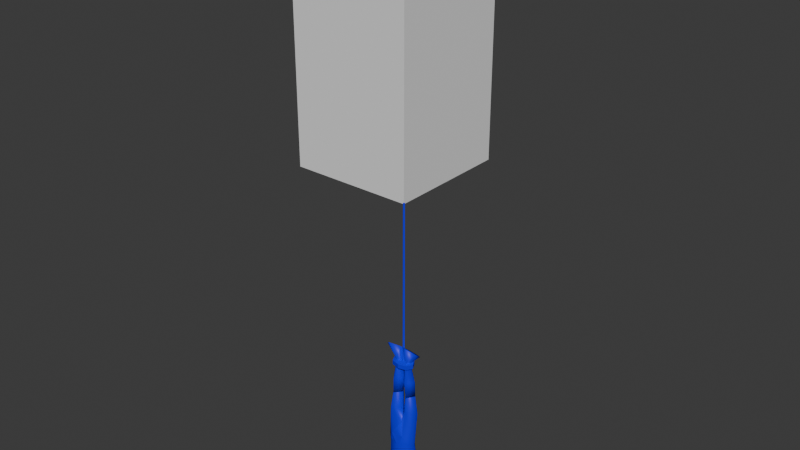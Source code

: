 # Source: custom_rifs_01.blend  (saved by Blender 4.0.36; exported with 4.5.12 LTS)
import bpy
from mathutils import Matrix  # noqa: F401  (used for matrix-valued properties, if any)

bpy.ops.wm.read_factory_settings(use_empty=True)
scene = bpy.context.scene
scene.name = 'Scene'

# ---- collections
col_skinned_hu = bpy.data.collections.new('skinned_hu'); scene.collection.children.link(col_skinned_hu)

# ---- materials (node trees are filled in below, after node groups)
mat_hu_base_mat = bpy.data.materials.new('hu_base_mat')
mat_hu_base_mat.alpha_threshold = 0.0
mat_hu_base_mat.use_transparent_shadow = False
mat_hu_base_mat.roughness = 0.5
mat_hu_base_mat.line_color = (0.0, 0.0, 0.0, 1.0)

# ---- material node trees
mat_hu_base_mat.use_nodes = True; mat_hu_base_mat.node_tree.nodes.clear()
_N = mat_hu_base_mat.node_tree.nodes; _L = mat_hu_base_mat.node_tree.links
n0 = _N.new('ShaderNodeOutputMaterial'); n0.name = 'Material Output'; n0.location = (300, 300)
n1 = _N.new('ShaderNodeBsdfPrincipled'); n1.name = 'Principled BSDF'; n1.location = (10, 300)
n1.inputs[0].default_value = (0.0, 9.465e-05, 0.8008, 1.0)
n1.inputs[3].default_value = 1.45
_L.new(n1.outputs[0], n0.inputs[0])
n0.is_active_output = True

# ---- world
world_world = bpy.data.worlds.new('World'); scene.world = world_world
world_world.use_nodes = True; world_world.node_tree.nodes.clear()
_N = world_world.node_tree.nodes; _L = world_world.node_tree.links
n0 = _N.new('ShaderNodeOutputWorld'); n0.name = 'World Output'; n0.location = (300, 300)
n1 = _N.new('ShaderNodeBackground'); n1.name = 'Background'; n1.location = (10, 300)
n1.inputs[0].default_value = (0.05088, 0.05088, 0.05088, 1.0)
_L.new(n1.outputs[0], n0.inputs[0])
n0.is_active_output = True
world_world.color = (0.05088, 0.05088, 0.05088)
world_world.use_sun_shadow = False
world_world.sun_shadow_jitter_overblur = 0.0

# ---- meshes
me_cube_001 = bpy.data.meshes.new('Cube.001')
me_cube_001.from_pydata([(-0.5, -0.5, -1.0), (-0.5, -0.5, 1.0), (-0.5, 0.5, -1.0), (-0.5, 0.5, 1.0), (0.5, -0.5, -1.0), (0.5, -0.5, 1.0), (0.5, 0.5, -1.0), (0.5, 0.5, 1.0)], [], [(0, 1, 3, 2), (2, 3, 7, 6), (6, 7, 5, 4), (4, 5, 1, 0), (2, 6, 4, 0), (7, 3, 1, 5)])
_uv = me_cube_001.uv_layers.new(name='UVMap')
_uv.uv.foreach_set('vector', [0.375, 0.0, 0.625, 0.0, 0.625, 0.25, 0.375, 0.25, 0.375, 0.25, 0.625, 0.25, 0.625, 0.5, 0.375, 0.5, 0.375, 0.5, 0.625, 0.5, 0.625, 0.75, 0.375, 0.75, 0.375, 0.75, 0.625, 0.75, 0.625, 1.0, 0.375, 1.0, 0.125, 0.5, 0.375, 0.5, 0.375, 0.75, 0.125, 0.75, 0.625, 0.5, 0.875, 0.5, 0.875, 0.75, 0.625, 0.75])
me_cube_001.update()
me_ptrophy_002 = bpy.data.meshes.new('ptrophy.002')
me_ptrophy_002.from_pydata([(0.04629, 0.001223, -2.474), (0.05907, -0.007129, -2.415), (0.128, -0.002296, -2.26), (0.1005, 0.07926, -2.288), (0.1457, 0.0044, -2.822), (0.1457, -0.03088, -2.819), (0.1805, -0.01335, -2.823), (0.1309, 0.01591, -2.863), (0.1245, 0.01704, -2.921), (0.131, -0.04739, -2.859), (0.1233, -0.05672, -2.924), (0.1935, 0.01582, -2.865), (0.1947, 0.01777, -2.931), (0.1935, -0.04748, -2.862), (0.1938, -0.0573, -2.934), (0.1438, -0.04551, -2.574), (0.1161, -0.002014, -2.574), (0.1487, -0.04338, -2.707), (0.1241, -0.005547, -2.71), (0.1615, 0.01975, -2.708), (0.1862, -0.01808, -2.705), (0.1862, -0.01641, -2.571), (0.1835, -0.006855, -2.352), (0.1586, 0.02708, -2.571), (0.09588, 0.006677, -2.446), (0.1034, -0.05549, -2.326), (0.1284, -0.04631, -2.438), (0.1794, -0.01018, -2.433), (0.1446, 0.04622, -2.437), (0.1529, 0.05401, -2.339), (0.1226, 0.07534, -2.373), (0.1178, -0.002205, -2.155), (0.07187, 0.0683, -2.16), (0.07251, -0.06737, -2.167), (0.07981, -0.07186, -1.132), (0.09786, 0.0747, -1.263), (0.04122, 0.1145, -1.289), (0.1303, -0.02888, -1.178), (0.001088, 0.07462, -1.247), (0.01159, -0.02898, -1.158), (0.1207, -0.01508, -2.015), (0.01256, 0.00955, -1.589), (0.04208, 0.06603, -1.458), (0.05291, -0.05308, -1.461), (0.09959, 0.01113, -1.457), (-0.004596, 0.001823, -1.461), (0.06142, -0.04578, -1.591), (0.04236, -0.02623, -1.288), (0.05147, 0.06735, -1.582), (0.03568, 0.02943, -1.295), (0.06197, 0.0008864, -1.295), (0.0995, 0.01744, -1.589), (0.01497, -0.00331, -1.297), (0.05259, 0.01539, -1.53), (0.06145, -0.04615, -1.588), (0.05168, 0.06738, -1.587), (0.09971, 0.01699, -1.589), (0.01279, 0.009273, -1.591), (0.05167, -0.07842, -1.936), (0.05052, 0.06598, -1.93), (0.06954, -0.06415, -1.716), (0.06388, 0.08241, -1.805), (0.1252, 0.0129, -1.736), (-6.432e-05, 0.07749, -2.026), (0.003257, 0.002071, -1.739), (0.06271, -0.07278, -2.005), (-0.04629, 0.001146, -2.474), (-0.05906, -0.007227, -2.415), (4.471e-05, -0.05387, -2.426), (5.504e-05, -0.06632, -2.361), (-4.925e-05, 0.05934, -2.479), (-4.784e-05, 0.05764, -2.419), (-0.1006, 0.07909, -2.288), (-9.77e-05, 0.1177, -2.282), (8.17e-05, -0.09844, -2.164), (-0.1457, 0.004159, -2.822), (-0.1456, -0.03112, -2.819), (-0.1804, -0.01364, -2.823), (-0.131, 0.01569, -2.863), (-0.1246, 0.01684, -2.921), (-0.1309, -0.0476, -2.859), (-0.1233, -0.05693, -2.924), (-0.1935, 0.0155, -2.865), (-0.1947, 0.01744, -2.931), (-0.1934, -0.0478, -2.862), (-0.1937, -0.05762, -2.934), (-0.1437, -0.04575, -2.574), (-0.1161, -0.002207, -2.574), (-0.1487, -0.04362, -2.707), (-0.1241, -0.005753, -2.71), (-0.1616, 0.01949, -2.708), (-0.128, -0.002509, -2.26), (-0.1861, -0.01839, -2.705), (-0.1862, -0.01672, -2.571), (-0.1835, -0.00716, -2.352), (-0.1586, 0.02682, -2.571), (-0.09589, 0.006517, -2.446), (-0.1033, -0.05566, -2.326), (-0.1284, -0.04652, -2.438), (-0.1794, -0.01048, -2.433), (-0.1447, 0.04598, -2.437), (-0.153, 0.05375, -2.339), (-0.1228, 0.07513, -2.373), (-8.408e-05, 0.1013, -2.371), (8.182e-05, -0.09858, -2.308), (-0.1178, -0.002401, -2.155), (-8.167e-05, 0.0984, -2.159), (-0.07969, -0.07199, -1.132), (-0.09798, 0.07454, -1.263), (-0.04141, 0.1145, -1.289), (-0.1302, -0.0291, -1.178), (-0.001212, 0.07462, -1.247), (-0.04232, -0.0263, -1.288), (-0.01154, -0.029, -1.158), (-0.1207, -0.01528, -2.015), (-0.07199, 0.06818, -2.16), (-0.0724, -0.06749, -2.167), (7.331e-05, -0.08833, -2.013), (-0.01258, 0.009529, -1.589), (-0.04219, 0.06596, -1.458), (-0.05283, -0.05317, -1.461), (-0.09961, 0.01096, -1.457), (0.004593, 0.00183, -1.461), (-0.06135, -0.04588, -1.591), (-0.05158, 0.06727, -1.582), (-0.03573, 0.02937, -1.295), (-0.06197, 0.0007836, -1.295), (-0.09953, 0.01728, -1.589), (-0.01497, -0.003335, -1.297), (1.898e-05, -0.02287, -1.855), (-0.06258, -0.07288, -2.005), (-0.05063, 0.0659, -1.93), (-0.05154, -0.07851, -1.936), (-0.05261, 0.0153, -1.53), (-0.06138, -0.04626, -1.588), (-0.0518, 0.0673, -1.587), (-0.09974, 0.01682, -1.589), (-0.01281, 0.009252, -1.591), (-0.06943, -0.06427, -1.716), (-0.06402, 0.0823, -1.805), (-0.1253, 0.01269, -1.736), (-0.003261, 0.002065, -1.739), (-0.0545, 0.08219, -1.993), (0.05436, 0.08228, -1.993), (0.05235, 0.06267, -2.027), (-0.05246, 0.06258, -2.027), (0.04315, 0.04002, -2.607), (0.06143, -0.06517, -2.526), (0.04249, -0.08882, -2.579), (0.06542, 0.03685, -2.561), (0.04571, -0.03862, -2.465), (0.03322, -0.05615, -2.627), (0.03277, -0.06896, -2.452), (-7.319e-05, 0.08818, -2.549), (-0.04322, 0.03995, -2.607), (-5.958e-05, 0.07179, -2.609), (9.77e-05, -0.1177, -2.526), (-0.01556, -0.1028, -2.511), (-0.06133, -0.06528, -2.526), (-0.04234, -0.08889, -2.579), (-0.06548, 0.03675, -2.561), (-0.04565, -0.0387, -2.465), (-0.03312, -0.0562, -2.627), (-0.03266, -0.06901, -2.452), (-1.067e-05, 0.01285, -2.638), (8.141e-05, -0.09809, -2.454), (0.04357, -0.08218, -2.548), (0.01573, -0.1028, -2.511), (7.342e-05, -0.08846, -2.553), (-0.04343, -0.08225, -2.548), (0.06329, -0.05625, -2.57), (-0.0632, -0.05635, -2.57), (-0.06528, -0.04743, -1.332), (2.93e-08, -3.828e-05, -1.298), (-0.06536, 0.04724, -1.332), (0.009071, 0.0003119, 0.0141), (0.06536, -0.04732, -1.332), (0.009071, 0.0003119, -1.3), (0.06528, 0.04735, -1.332), (7.277e-06, -0.008767, 0.0141), (-0.08981, -0.0001128, -1.332), (7.277e-06, -0.008767, -1.3), (0.08981, 3.626e-05, -1.332), (-7.782e-06, 0.009376, 0.0141), (-5.399e-05, 0.06505, -1.332), (-7.782e-06, 0.009376, -1.3), (5.405e-05, -0.06513, -1.332), (-0.009072, 0.0002968, 0.0141), (-0.009072, 0.0002968, -1.3), (3.177e-08, -3.828e-05, -1.332), (-0.08981, -0.0001128, -1.298), (-0.06536, 0.04724, -1.298), (-5.399e-05, 0.06505, -1.298), (0.06528, 0.04735, -1.298), (0.08981, 3.626e-05, -1.298), (0.06536, -0.04732, -1.298), (5.405e-05, -0.06513, -1.298), (-0.06528, -0.04743, -1.298)], [], [(1, 69, 68, 0), (71, 1, 0, 70), (33, 65, 117, 74), (13, 6, 5, 9), (11, 6, 13), (5, 17, 18), (62, 61, 55, 56), (13, 14, 12, 11), (48, 42, 44, 51), (28, 23, 16, 24), (77, 75, 76), (5, 4, 6), (17, 20, 21, 15), (17, 5, 6, 20), (19, 4, 5, 18), (6, 4, 19, 20), (29, 2, 22), (19, 18, 16, 23), (45, 42, 48, 41), (25, 33, 74, 104), (2, 29, 3), (26, 24, 16, 15), (21, 20, 19, 23), (28, 27, 21, 23), (16, 18, 17, 15), (45, 41, 46, 43), (104, 69, 1, 25), (73, 3, 30, 103), (35, 38, 39, 37), (97, 116, 105, 91), (31, 40, 65, 33), (15, 21, 27, 26), (51, 44, 43, 46), (60, 64, 129), (47, 34, 39), (37, 34, 47), (109, 111, 128, 125), (35, 36, 38), (8, 12, 14, 10), (39, 34, 37), (38, 36, 49, 52), (40, 31, 32, 144), (115, 145, 63, 106), (22, 27, 28, 29), (106, 32, 3, 73), (7, 9, 5, 4), (11, 7, 4, 6), (51, 41, 48), (26, 27, 22, 25), (42, 49, 50, 44), (43, 47, 52, 45), (64, 57, 55, 61), (46, 41, 51), (61, 62, 40), (138, 140, 114), (61, 59, 129), (57, 53, 55), (56, 53, 54), (54, 53, 57), (11, 12, 8, 7), (8, 10, 9, 7), (55, 53, 56), (32, 31, 2, 3), (64, 60, 54, 57), (61, 40, 59), (60, 129, 58), (114, 132, 138), (64, 61, 129), (10, 14, 13, 9), (50, 47, 43, 44), (62, 56, 54, 60), (129, 132, 58), (142, 131, 59, 143), (52, 49, 42, 45), (50, 49, 52, 47), (58, 65, 40), (67, 66, 68, 69), (71, 70, 66, 67), (116, 74, 117, 130), (84, 80, 76, 77), (82, 84, 77), (76, 89, 88), (84, 82, 83, 85), (124, 127, 121, 119), (100, 96, 87, 95), (88, 86, 93, 92), (88, 92, 77, 76), (90, 89, 76, 75), (77, 92, 90, 75), (101, 94, 91), (90, 95, 87, 89), (122, 118, 124, 119), (97, 104, 74, 116), (25, 22, 2), (98, 86, 87, 96), (63, 144, 32, 106), (93, 95, 90, 92), (100, 95, 93, 99), (87, 86, 88, 89), (28, 30, 29), (122, 120, 123, 118), (114, 142, 145), (100, 101, 102), (104, 97, 67, 69), (73, 103, 102, 72), (67, 96, 71), (108, 110, 113, 111), (105, 116, 130, 114), (86, 98, 99, 93), (127, 123, 120, 121), (112, 113, 107), (110, 112, 107), (108, 109, 125, 126), (108, 111, 109), (79, 81, 85, 83), (113, 110, 107), (37, 47, 50), (114, 145, 115, 105), (94, 101, 100, 99), (106, 73, 72, 115), (78, 75, 76, 80), (82, 77, 75, 78), (127, 124, 118), (98, 97, 94, 99), (102, 96, 100), (119, 121, 126, 125), (120, 122, 128, 112), (33, 25, 2, 31), (36, 35, 50, 49), (123, 127, 118), (82, 78, 79, 83), (79, 78, 80, 81), (115, 72, 91, 105), (81, 80, 84, 85), (126, 121, 120, 112), (40, 144, 143), (117, 58, 132), (63, 142, 143), (128, 122, 119, 125), (126, 112, 128, 125), (24, 30, 28), (132, 114, 130), (140, 136, 135, 139), (138, 129, 141), (141, 139, 135, 137), (65, 58, 117), (139, 114, 140), (62, 60, 40), (139, 129, 131), (137, 135, 133), (136, 134, 133), (134, 137, 133), (135, 136, 133), (132, 130, 117), (141, 137, 134, 138), (139, 131, 114), (138, 132, 129), (58, 40, 60), (141, 129, 139), (140, 138, 134, 136), (102, 103, 71), (103, 30, 71), (114, 131, 142), (143, 59, 40), (129, 59, 131), (142, 63, 145), (143, 144, 63), (155, 146, 164), (70, 149, 153), (66, 160, 171), (149, 151, 146), (157, 156, 167), (167, 156, 168), (153, 146, 155), (150, 147, 0), (147, 152, 167), (167, 165, 157), (164, 151, 162), (146, 151, 164), (68, 165, 152), (155, 164, 154), (70, 160, 66), (159, 151, 148), (160, 154, 162), (167, 152, 165), (157, 168, 156), (153, 154, 160), (161, 66, 158), (158, 163, 161), (157, 165, 163), (157, 158, 169), (168, 159, 148), (154, 164, 162), (68, 163, 165), (167, 166, 147), (68, 161, 163), (0, 170, 149), (158, 157, 163), (147, 150, 152), (70, 0, 149), (153, 149, 146), (68, 152, 150), (70, 153, 160), (159, 162, 151), (153, 155, 154), (167, 168, 166), (168, 148, 166), (157, 169, 168), (168, 169, 159), (162, 159, 171), (148, 151, 170), (170, 166, 148), (169, 171, 159), (169, 158, 171), (166, 170, 147), (147, 170, 0), (149, 170, 151), (162, 171, 160), (158, 66, 171), (39, 52, 47), (52, 39, 38), (35, 37, 50), (110, 108, 126), (128, 111, 113), (128, 113, 112), (112, 110, 126), (97, 91, 94), (91, 72, 101), (72, 102, 101), (3, 29, 30), (25, 1, 26), (97, 98, 67), (96, 67, 98), (24, 71, 30), (24, 26, 1), (102, 71, 96), (1, 71, 24), (68, 66, 161), (68, 150, 0), (180, 190, 191, 174), (184, 192, 193, 178), (182, 194, 195, 176), (186, 196, 197, 172), (189, 176, 186), (178, 189, 184), (178, 193, 194, 182), (172, 197, 190, 180), (174, 189, 180), (189, 172, 180), (176, 195, 196, 186), (174, 191, 192, 184), (189, 182, 176), (181, 179, 187, 188), (177, 175, 179, 181), (178, 182, 189), (174, 184, 189), (185, 183, 175, 177), (188, 187, 183, 185), (189, 186, 172), (173, 191, 190), (173, 193, 192), (173, 195, 194), (173, 197, 196), (173, 190, 197), (173, 194, 193), (173, 192, 191), (173, 196, 195)])
me_ptrophy_002.polygons.foreach_set('use_smooth', [1, 1, 1, 1, 1, 1, 1, 1, 1, 1, 1, 1, 1, 1, 1, 1, 1, 1, 1, 1, 1, 1, 1, 1, 1, 1, 1, 1, 1, 1, 1, 1, 1, 1, 1, 1, 1, 1, 1, 1, 1, 1, 1, 1, 1, 1, 1, 1, 1, 1, 1, 1, 1, 1, 1, 1, 1, 1, 1, 1, 1, 1, 1, 1, 1, 1, 1, 1, 1, 1, 1, 1, 1, 1, 1, 1, 1, 1, 1, 1, 1, 1, 1, 1, 1, 1, 1, 1, 1, 1, 1, 1, 1, 1, 1, 1, 1, 1, 1, 1, 1, 1, 1, 1, 1, 1, 1, 1, 1, 1, 1, 1, 1, 1, 1, 1, 1, 1, 1, 1, 1, 1, 1, 1, 1, 1, 1, 1, 1, 1, 1, 1, 1, 1, 1, 1, 0, 1, 1, 1, 1, 1, 1, 1, 1, 1, 1, 1, 1, 1, 1, 1, 1, 0, 1, 1, 1, 1, 1, 1, 1, 1, 1, 1, 1, 1, 1, 1, 1, 1, 1, 1, 1, 1, 1, 1, 1, 1, 1, 1, 1, 1, 1, 1, 1, 1, 1, 1, 1, 1, 1, 1, 1, 1, 1, 1, 1, 1, 1, 1, 1, 1, 1, 1, 1, 1, 1, 1, 1, 1, 1, 1, 1, 1, 1, 1, 1, 1, 1, 1, 1, 1, 1, 1, 1, 1, 1, 1, 1, 1, 1, 1, 1, 1, 1, 1, 1, 1, 1, 0, 0, 0, 0, 0, 0, 0, 0, 0, 0, 0, 0, 0, 0, 0, 0, 0, 0, 0, 0, 0, 0, 0, 0, 0, 0, 0, 0])
_uv = me_ptrophy_002.uv_layers.new(name='UVMap')
_uv.uv.foreach_set('vector', [0.375, 0.5, 0.375, 0.75, 0.625, 0.75, 0.5737, 0.5, 0.375, 0.25, 0.375, 0.5, 0.5737, 0.5, 0.625, 0.25, 0.7039, 0.7315, 0.375, 0.75, 0.375, 1.0, 0.6943, 1.001, 0.625, 1.0, 0.625, 1.0, 0.625, 0.75, 0.625, 0.75, 0.625, 0.25, 0.625, 0.25, 0.625, 0.0, 0.375, 0.25, 0.5, 0.25, 0.5, 0.5, 0.375, 0.5, 0.375, 0.375, 0.375, 0.375, 0.375, 0.5, 0.625, 0.0, 0.375, 0.0, 0.375, 0.25, 0.625, 0.25, 0.625, 0.375, 0.5, 0.375, 0.5, 0.5, 0.625, 0.5, 0.375, 0.25, 0.375, 0.25, 0.375, 0.5, 0.375, 0.5, 0.375, 0.75, 0.375, 1.0, 0.375, 0.25, 0.375, 0.75, 0.375, 1.0, 0.375, 0.5, 0.5, 0.25, 0.5, 0.5, 0.625, 0.5, 0.625, 0.25, 0.5, 0.25, 0.375, 0.25, 0.375, 0.5, 0.5, 0.5, 0.5, 0.0, 0.375, 0.0, 0.375, 0.25, 0.5, 0.25, 0.375, 0.75, 0.375, 1.0, 0.5, 1.0, 0.5, 0.75, 0.375, 0.75, 0.375, 0.75, 0.375, 0.5, 0.5, 0.0, 0.5, 0.25, 0.625, 0.25, 0.625, 0.0, 0.5, 0.25, 0.5, 0.375, 0.625, 0.375, 0.625, 0.25, 0.5835, 0.75, 0.5159, 0.75, 0.5148, 1.0, 0.5775, 1.0, 0.7175, 0.6246, 0.375, 0.75, 0.7677, 0.5243, 0.375, 0.75, 0.375, 0.0, 0.375, 0.0, 0.375, 0.25, 0.625, 0.75, 0.5, 0.75, 0.5, 1.0, 0.625, 1.0, 0.375, 0.75, 0.375, 0.5, 0.375, 0.5, 0.375, 0.75, 0.625, 0.5, 0.5, 0.5, 0.5, 0.75, 0.625, 0.75, 0.5, 1.0, 0.625, 0.25, 0.625, 0.875, 0.5, 0.875, 0.5775, 1.0, 0.6009, 1.0, 0.625, 0.75, 0.5835, 0.75, 0.5, 0.25, 0.5519, 0.5, 0.625, 0.5, 0.625, 0.25, 0.375, 0.5, 0.125, 0.5, 0.125, 0.75, 0.375, 0.75, 0.5835, 0.75, 0.4148, 0.75, 0.4228, 0.625, 0.5323, 0.625, 0.7043, 0.6623, 0.375, 0.625, 0.375, 0.75, 0.7039, 0.7315, 0.0, 0.0, 0.375, 1.0, 0.375, 1.0, 0.375, 0.75, 0.625, 0.75, 0.5, 0.75, 0.5, 0.875, 0.625, 0.875, 0.375, 0.875, 0.375, 1.0, 0.625, 1.0, 0.625, 0.0, 0.625, 0.0, 0.375, 0.0, 0.375, 0.75, 0.375, 0.75, 0.625, 0.75, 0.375, 0.5, 0.125, 0.5, 0.375, 0.25, 0.375, 0.375, 0.375, 0.5, 0.375, 0.5, 0.125, 0.5, 0.375, 0.5, 0.125, 0.5, 0.125, 0.75, 0.375, 0.75, 0.125, 0.75, 0.125, 0.75, 0.375, 0.75, 0.125, 0.5, 0.375, 0.5, 0.375, 0.375, 0.375, 0.25, 0.375, 0.625, 0.7043, 0.6623, 0.7228, 0.5262, 0.08307, 0.06645, 0.7228, 0.5526, 0.08307, 0.06645, 0.375, 0.25, 0.7565, 0.3188, 0.375, 0.5, 0.375, 0.5, 0.375, 0.75, 0.625, 0.25, 0.4227, 0.25, 0.45, 0.5046, 0.7677, 0.5243, 0.625, 0.25, 0.625, 0.5, 0.625, 0.75, 0.625, 0.75, 0.625, 0.5, 0.625, 0.25, 0.625, 0.5, 0.625, 0.5, 0.625, 0.25, 0.625, 0.5, 0.625, 0.5, 0.625, 0.375, 0.375, 0.25, 0.375, 1.0, 0.375, 1.0, 0.375, 0.75, 0.5, 0.375, 0.375, 0.375, 0.375, 0.5, 0.5, 0.5, 0.5, 0.875, 0.375, 0.875, 0.375, 1.0, 0.5, 1.0, 0.375, 0.25, 0.375, 0.25, 0.375, 0.375, 0.375, 0.375, 0.625, 0.875, 0.625, 0.875, 0.625, 0.75, 0.375, 0.375, 0.375, 0.5, 0.625, 0.5, 0.375, 0.875, 0.375, 0.75, 0.625, 0.5, 0.625, 0.375, 0.625, 0.25, 0.625, 0.25, 0.375, 0.25, 0.375, 0.25, 0.375, 0.375, 0.375, 0.75, 0.375, 0.75, 0.375, 0.875, 0.375, 0.875, 0.375, 0.875, 0.375, 1.0, 0.625, 0.25, 0.375, 0.25, 0.375, 0.5, 0.625, 0.5, 0.375, 0.5, 0.375, 0.75, 0.625, 0.75, 0.625, 0.5, 0.375, 0.375, 0.375, 0.375, 0.375, 0.5, 0.45, 0.5046, 0.4404, 0.6249, 0.7175, 0.6246, 0.7677, 0.5243, 0.375, 1.0, 0.375, 0.875, 0.375, 0.875, 0.375, 1.0, 0.625, 0.375, 0.625, 0.75, 0.625, 0.25, 0.6045, 0.8704, 0.625, 1.0, 0.625, 1.0, 0.625, 0.75, 0.7575, 0.7426, 0.6057, 0.8733, 0.375, 0.25, 0.625, 0.375, 0.625, 0.25, 0.375, 0.75, 0.375, 1.0, 0.625, 1.0, 0.625, 0.75, 0.375, 0.75, 0.375, 0.875, 0.5, 0.875, 0.5, 0.75, 0.375, 0.75, 0.375, 0.75, 0.375, 0.875, 0.375, 0.875, 0.625, 1.0, 0.625, 1.0, 0.0, 0.0, 0.746, 0.629, 0.611, 0.5445, 0.6113, 0.5453, 0.7436, 0.6314, 0.375, 0.25, 0.375, 0.375, 0.5, 0.375, 0.5, 0.25, 0.375, 0.75, 0.375, 0.75, 0.375, 1.0, 0.375, 0.875, 0.375, 0.875, 0.625, 1.0, 0.625, 0.875, 0.375, 0.5, 0.5737, 0.5, 0.625, 0.75, 0.375, 0.75, 0.375, 0.25, 0.625, 0.25, 0.5737, 0.5, 0.375, 0.5, 0.7039, 0.7315, 0.6943, 1.001, 0.375, 1.0, 0.375, 0.75, 0.625, 1.0, 0.625, 0.75, 0.625, 0.75, 0.625, 1.0, 0.625, 0.25, 0.625, 0.0, 0.625, 0.25, 0.375, 0.5, 0.5, 0.5, 0.5, 0.25, 0.625, 0.0, 0.625, 0.25, 0.375, 0.25, 0.375, 0.0, 0.625, 0.375, 0.625, 0.5, 0.5, 0.5, 0.5, 0.375, 0.375, 0.25, 0.375, 0.5, 0.375, 0.5, 0.375, 0.25, 0.5, 0.25, 0.625, 0.25, 0.625, 0.5, 0.5, 0.5, 0.5, 0.25, 0.5, 0.5, 0.375, 0.5, 0.375, 0.25, 0.5, 0.0, 0.5, 0.25, 0.375, 0.25, 0.375, 0.0, 0.375, 0.75, 0.5, 0.75, 0.5, 1.0, 0.375, 1.0, 0.375, 0.75, 0.375, 0.5, 0.375, 0.75, 0.5, 0.0, 0.625, 0.0, 0.625, 0.25, 0.5, 0.25, 0.5, 0.25, 0.625, 0.25, 0.625, 0.375, 0.5, 0.375, 0.5835, 0.75, 0.5775, 1.0, 0.5148, 1.0, 0.5159, 0.75, 0.375, 0.75, 0.375, 0.5, 0.375, 0.75, 0.375, 0.75, 0.375, 0.25, 0.375, 0.0, 0.375, 0.0, 0.375, 0.5, 0.08307, 0.06645, 0.7228, 0.5262, 0.7565, 0.3188, 0.625, 0.75, 0.625, 1.0, 0.5, 1.0, 0.5, 0.75, 0.375, 0.75, 0.375, 0.75, 0.375, 0.5, 0.375, 0.5, 0.625, 0.5, 0.625, 0.75, 0.5, 0.75, 0.5, 0.5, 0.375, 0.25, 0.625, 0.5, 0.625, 0.25, 0.5, 1.0, 0.5, 0.875, 0.625, 0.875, 0.625, 0.25, 0.625, 0.625, 0.746, 0.629, 0.08307, 0.06645, 0.375, 0.25, 0.625, 0.25, 0.625, 0.5, 0.5775, 1.0, 0.5835, 0.75, 0.625, 0.75, 0.6009, 1.0, 0.5, 0.25, 0.625, 0.25, 0.625, 0.5, 0.5519, 0.5, 0.625, 0.75, 0.375, 0.0, 0.625, 0.25, 0.375, 0.5, 0.375, 0.75, 0.125, 0.75, 0.125, 0.5, 0.7043, 0.6623, 0.7039, 0.7315, 0.375, 0.75, 0.375, 0.625, 0.0, 0.0, 0.375, 0.75, 0.375, 1.0, 0.375, 1.0, 0.625, 0.75, 0.625, 0.875, 0.5, 0.875, 0.5, 0.75, 0.625, 0.0, 0.375, 0.0, 0.625, 0.0, 0.375, 0.75, 0.625, 0.75, 0.375, 0.75, 0.375, 0.5, 0.375, 0.5, 0.375, 0.375, 0.375, 0.5, 0.375, 0.5, 0.125, 0.5, 0.375, 0.5, 0.375, 0.5, 0.375, 0.75, 0.125, 0.75, 0.125, 0.5, 0.125, 0.75, 0.375, 0.75, 0.125, 0.75, 0.375, 0.75, 0.625, 0.75, 0.375, 0.75, 0.375, 0.625, 0.08307, 0.06645, 0.7228, 0.5526, 0.7043, 0.6623, 0.375, 0.5, 0.625, 0.25, 0.375, 0.75, 0.375, 0.5, 0.4227, 0.25, 0.625, 0.25, 0.768, 0.5243, 0.45, 0.5046, 0.625, 0.5, 0.625, 0.5, 0.625, 0.75, 0.625, 0.75, 0.625, 0.25, 0.625, 0.25, 0.625, 0.5, 0.625, 0.5, 0.625, 0.5, 0.625, 0.375, 0.625, 0.5, 0.375, 0.25, 0.375, 0.75, 0.375, 1.0, 0.375, 1.0, 0.625, 0.5, 0.375, 0.5, 0.375, 0.25, 0.5, 0.375, 0.5, 0.5, 0.375, 0.5, 0.375, 0.375, 0.5, 0.875, 0.5, 1.0, 0.375, 1.0, 0.375, 0.875, 0.5159, 0.75, 0.5835, 0.75, 0.7175, 0.6246, 0.4404, 0.6249, 0.375, 0.5, 0.375, 0.5, 0.375, 0.5, 0.375, 0.375, 0.625, 0.875, 0.625, 0.75, 0.625, 0.875, 0.625, 0.25, 0.625, 0.5, 0.375, 0.5, 0.375, 0.25, 0.375, 0.5, 0.625, 0.5, 0.625, 0.75, 0.375, 0.75, 0.45, 0.5046, 0.768, 0.5243, 0.7186, 0.6246, 0.4228, 0.625, 0.375, 0.75, 0.625, 0.75, 0.625, 1.0, 0.375, 1.0, 0.375, 0.75, 0.5, 0.75, 0.5, 0.875, 0.375, 0.875, 0.375, 0.625, 0.08307, 0.06645, 0.7436, 0.6314, 0.0, 0.0, 0.0, 0.0, 0.0, 0.0, 0.6179, 0.3531, 0.746, 0.629, 0.7436, 0.6314, 0.375, 0.25, 0.5, 0.25, 0.5, 0.375, 0.375, 0.375, 0.375, 0.75, 0.375, 0.875, 0.375, 1.0, 0.375, 0.75, 0.375, 0.5, 0.625, 0.5, 0.375, 0.25, 0.375, 0.875, 0.625, 0.875, 0.625, 1.0, 0.375, 0.5, 0.375, 0.5, 0.375, 0.375, 0.375, 0.375, 0.6057, 0.8733, 0.625, 1.0, 0.375, 1.0, 0.375, 0.25, 0.375, 0.375, 0.375, 0.375, 0.375, 0.25, 0.375, 0.75, 0.0, 0.0, 0.0, 0.0, 0.375, 0.375, 0.625, 0.5, 0.375, 0.5, 0.625, 0.5, 0.6045, 0.8704, 0.625, 0.5, 0.625, 0.375, 0.625, 0.25, 0.625, 0.25, 0.375, 0.25, 0.375, 0.375, 0.375, 0.25, 0.375, 0.75, 0.375, 0.875, 0.375, 0.75, 0.375, 0.875, 0.375, 1.0, 0.375, 0.875, 0.375, 0.375, 0.375, 0.5, 0.375, 0.375, 0.375, 0.875, 0.625, 1.0, 0.0, 0.0, 0.375, 1.0, 0.375, 1.0, 0.375, 0.875, 0.375, 0.875, 0.625, 0.375, 0.625, 0.25, 0.625, 0.75, 0.6057, 0.8733, 0.625, 1.0, 0.625, 1.0, 0.7575, 0.7426, 0.625, 0.75, 0.6045, 0.8704, 0.375, 0.25, 0.625, 0.25, 0.375, 0.375, 0.375, 0.75, 0.375, 0.875, 0.375, 0.875, 0.375, 0.75, 0.625, 0.5, 0.625, 0.25, 0.625, 0.25, 0.625, 0.25, 0.625, 0.5, 0.625, 0.25, 0.625, 0.625, 0.611, 0.5445, 0.746, 0.629, 0.7436, 0.6314, 0.6113, 0.5453, 0.625, 0.625, 0.375, 0.625, 0.6113, 0.5453, 0.611, 0.5445, 0.746, 0.629, 0.375, 0.25, 0.08307, 0.06645, 0.7436, 0.6314, 0.08307, 0.06645, 0.6179, 0.3531, 0.6137, 0.25, 0.662, 0.5, 0.875, 0.5, 0.4583, 0.25, 0.5417, 0.5, 0.5417, 0.25, 0.4317, 0.4834, 0.5417, 0.5, 0.6153, 0.721, 0.5417, 0.5, 0.6271, 0.5, 0.662, 0.5, 0.0, 0.0, 0.0, 0.0, 0.0, 0.0, 0.0, 0.0, 0.0, 0.0, 0.0, 0.0, 0.5417, 0.25, 0.662, 0.5, 0.6137, 0.25, 0.3966, 0.5, 0.4583, 0.721, 0.4366, 0.4834, 0.4583, 0.721, 0.375, 0.6491, 0.4583, 1.0, 0.0, 0.0, 0.375, 1.0, 0.0, 0.0, 0.875, 0.5, 0.6271, 0.5, 0.8934, 0.7319, 0.662, 0.5, 0.6271, 0.5, 0.875, 0.5, 0.125, 0.5, 0.125, 0.75, 0.375, 0.6491, 0.6137, 0.25, 0.875, 0.5, 0.625, 0.5, 0.4583, 0.25, 0.5417, 0.5, 0.4434, 0.4285, 0.5417, 0.75, 0.6271, 0.5, 0.5417, 0.75, 0.5417, 0.5, 0.625, 0.5, 0.625, 0.5, 0.0, 0.0, 0.375, 0.6491, 0.375, 1.0, 0.0, 0.0, 0.0, 0.0, 0.0, 0.0, 0.5417, 0.25, 0.625, 0.5, 0.5417, 0.5, 0.3966, 0.5, 0.4317, 0.4834, 0.4583, 0.721, 0.4583, 0.721, 0.375, 0.6491, 0.3966, 0.5, 0.0, 0.0, 0.375, 1.0, 0.375, 0.6491, 0.4583, 1.0, 0.4583, 0.721, 0.4443, 0.6826, 0.5417, 1.0, 0.5417, 0.75, 0.5417, 0.75, 0.625, 0.5, 0.875, 0.5, 0.625, 0.5, 0.125, 0.5, 0.375, 0.6491, 0.125, 0.75, 0.0, 0.0, 0.4443, 0.6826, 0.4583, 0.721, 0.125, 0.5, 0.3966, 0.5, 0.375, 0.6491, 0.4366, 0.4834, 0.5417, 0.721, 0.5417, 0.5, 0.4583, 0.721, 0.4583, 1.0, 0.375, 0.6491, 0.4583, 0.721, 0.3966, 0.5, 0.375, 0.6491, 0.4583, 0.25, 0.4434, 0.4285, 0.5417, 0.5, 0.5417, 0.25, 0.5417, 0.5, 0.662, 0.5, 0.125, 0.5, 0.375, 0.6491, 0.3966, 0.5, 0.4583, 0.25, 0.5417, 0.25, 0.5417, 0.5, 0.5417, 0.75, 0.6302, 0.7411, 0.6271, 0.5, 0.5417, 0.25, 0.6137, 0.25, 0.625, 0.5, 0.0, 0.0, 0.0, 0.0, 0.4443, 0.6826, 0.5417, 1.0, 0.5417, 0.75, 0.4443, 0.6826, 0.0, 0.0, 0.4443, 0.6826, 0.0, 0.0, 0.0, 0.0, 0.4443, 0.6826, 0.5417, 0.75, 0.6302, 0.7411, 0.5417, 0.75, 0.6153, 0.721, 0.5417, 0.75, 0.6271, 0.5, 0.5417, 0.721, 0.5417, 0.721, 0.4443, 0.6826, 0.5417, 0.75, 0.4443, 0.6826, 0.6153, 0.721, 0.5417, 0.75, 0.4443, 0.6826, 0.4583, 0.721, 0.6153, 0.721, 0.4443, 0.6826, 0.5417, 0.721, 0.4583, 0.721, 0.4583, 0.721, 0.5417, 0.721, 0.4366, 0.4834, 0.5417, 0.5, 0.5417, 0.721, 0.6271, 0.5, 0.6302, 0.7411, 0.6153, 0.721, 0.5417, 0.5, 0.4583, 0.721, 0.4317, 0.4834, 0.6153, 0.721, 0.125, 0.75, 0.375, 0.25, 0.375, 0.875, 0.375, 0.25, 0.125, 0.75, 0.125, 0.5, 0.375, 0.5, 0.375, 0.75, 0.375, 0.5, 0.375, 0.75, 0.375, 0.5, 0.375, 0.75, 0.375, 1.0, 0.125, 0.5, 0.375, 0.0, 0.375, 1.0, 0.375, 0.0, 0.625, 0.0, 0.625, 0.75, 0.375, 0.75, 0.375, 0.75, 0.375, 0.75, 0.375, 0.75, 0.375, 1.0, 0.7186, 0.6246, 0.768, 0.5243, 0.375, 0.75, 0.5519, 0.5, 0.625, 0.5, 0.625, 0.25, 0.5519, 0.5, 0.625, 0.25, 0.625, 0.5, 0.5835, 0.75, 0.625, 0.75, 0.375, 0.25, 0.5835, 0.75, 0.375, 0.25, 0.625, 0.75, 0.375, 0.0, 0.625, 0.75, 0.375, 0.75, 0.375, 0.5, 0.625, 0.25, 0.625, 0.5, 0.375, 0.0, 0.375, 0.75, 0.625, 0.75, 0.625, 0.5, 0.625, 0.25, 0.375, 0.5, 0.625, 0.75, 0.625, 0.25, 0.375, 0.0, 0.125, 0.5, 0.4317, 0.4834, 0.3966, 0.5, 0.125, 0.5, 0.3966, 0.5, 0.4366, 0.4834, 0.375, 0.125, 0.625, 0.125, 0.625, 0.25, 0.375, 0.25, 0.375, 0.375, 0.625, 0.375, 0.625, 0.5, 0.375, 0.5, 0.375, 0.625, 0.625, 0.625, 0.625, 0.75, 0.375, 0.75, 0.375, 0.875, 0.625, 0.875, 0.625, 1.0, 0.375, 1.0, 0.25, 0.625, 0.375, 0.75, 0.25, 0.75, 0.375, 0.5, 0.25, 0.625, 0.25, 0.5, 0.375, 0.5, 0.625, 0.5, 0.625, 0.625, 0.375, 0.625, 0.375, 0.0, 0.625, 0.0, 0.625, 0.125, 0.375, 0.125, 0.125, 0.5, 0.25, 0.625, 0.125, 0.625, 0.25, 0.625, 0.125, 0.75, 0.125, 0.625, 0.375, 0.75, 0.625, 0.75, 0.625, 0.875, 0.375, 0.875, 0.375, 0.25, 0.625, 0.25, 0.625, 0.375, 0.375, 0.375, 0.25, 0.625, 0.375, 0.625, 0.375, 0.75, 0.375, 0.5, 0.625, 0.5, 0.625, 0.75, 0.375, 0.75, 0.375, 0.75, 0.625, 0.75, 0.625, 1.0, 0.375, 1.0, 0.375, 0.5, 0.375, 0.625, 0.25, 0.625, 0.125, 0.5, 0.25, 0.5, 0.25, 0.625, 0.125, 0.5, 0.375, 0.5, 0.375, 0.75, 0.125, 0.75, 0.625, 0.5, 0.875, 0.5, 0.875, 0.75, 0.625, 0.75, 0.25, 0.625, 0.25, 0.75, 0.125, 0.75, 0.8034, 0.6085, 0.875, 0.5, 0.875, 0.625, 0.7104, 0.6223, 0.625, 0.5, 0.75, 0.5, 0.6966, 0.6415, 0.625, 0.75, 0.625, 0.625, 0.7896, 0.6277, 0.875, 0.75, 0.75, 0.75, 0.7896, 0.625, 0.875, 0.625, 0.875, 0.75, 0.7104, 0.625, 0.625, 0.625, 0.625, 0.5, 0.75, 0.6085, 0.75, 0.5, 0.875, 0.5, 0.75, 0.6415, 0.75, 0.75, 0.625, 0.75])
me_ptrophy_002.materials.append(mat_hu_base_mat)
me_ptrophy_002.use_mirror_vertex_groups = False
me_ptrophy_002.update()

# ---- objects
ob_hudson = bpy.data.objects.new('hudson', me_cube_001)
ob_nucleus = bpy.data.objects.new('nucleus', None)
ob_skinned_hu = bpy.data.objects.new('skinned_hu', me_ptrophy_002)

# ---- transforms, parenting, visibility, modifiers, constraints
ob_hudson.location = (-0.5, 0.5, 1.0)
ob_nucleus.location = (0.0, 0.0, 0.0)
ob_skinned_hu.location = (0.0, 0.0, 0.0)
ob_skinned_hu.lock_rotations_4d = False
ob_skinned_hu.empty_display_type = 'ARROWS'
ob_skinned_hu.lineart.crease_threshold = 0.0
_vg = ob_skinned_hu.vertex_groups.new(name='root')
_vg = ob_skinned_hu.vertex_groups.new(name='hip')
_vg = ob_skinned_hu.vertex_groups.new(name='spine.001')
_vg = ob_skinned_hu.vertex_groups.new(name='spine.002')
_vg = ob_skinned_hu.vertex_groups.new(name='neck')
_vg = ob_skinned_hu.vertex_groups.new(name='head')
_vg = ob_skinned_hu.vertex_groups.new(name='arm0.l')
_vg = ob_skinned_hu.vertex_groups.new(name='arm1.l')
_vg = ob_skinned_hu.vertex_groups.new(name='hand.l')
_vg = ob_skinned_hu.vertex_groups.new(name='arm0.r')
_vg = ob_skinned_hu.vertex_groups.new(name='arm1.r')
_vg = ob_skinned_hu.vertex_groups.new(name='hand.r')
_vg = ob_skinned_hu.vertex_groups.new(name='leg0.l')
_vg = ob_skinned_hu.vertex_groups.new(name='leg1.l')
_vg = ob_skinned_hu.vertex_groups.new(name='foot.l')
_vg = ob_skinned_hu.vertex_groups.new(name='leg0.r')
_vg = ob_skinned_hu.vertex_groups.new(name='leg1.r')
_vg = ob_skinned_hu.vertex_groups.new(name='foot.r')
_vg = ob_skinned_hu.vertex_groups.new(name='spine.003')

# ---- collection membership
scene.collection.objects.link(ob_hudson)
scene.collection.objects.link(ob_nucleus)
col_skinned_hu.objects.link(ob_skinned_hu)

# ---- scene / render settings (as saved in the file)
scene.frame_start = 1; scene.frame_end = 250; scene.frame_set(1)
scene.render.engine = 'BLENDER_EEVEE_NEXT'
scene.cycles.sampling_pattern = 'TABULATED_SOBOL'
bpy.context.view_layer.update()

# ---- added for rendering (the .blend has no active camera and no usable light): camera, sun
cam_auto = bpy.data.cameras.new('AutoCamera')
cam_auto.lens = 50.0
cam_auto.sensor_width = 36.0
cam_auto.clip_end = 1000.0
ob_auto_camera = bpy.data.objects.new('AutoCamera', cam_auto)
scene.collection.objects.link(ob_auto_camera)
ob_auto_camera.location = (4.40692, -5.33033, 3.3806)
ob_auto_camera.rotation_euler = (1.09748, -7.21219e-08, 0.694738)
scene.camera = ob_auto_camera
light_auto_sun = bpy.data.lights.new('AutoSun', 'SUN')
light_auto_sun.energy = 3.0
light_auto_sun.angle = 0.0523599
ob_auto_sun = bpy.data.objects.new('AutoSun', light_auto_sun)
scene.collection.objects.link(ob_auto_sun)
ob_auto_sun.rotation_euler = (0.872665, 0.174533, 0.523599)
bpy.context.view_layer.update()
